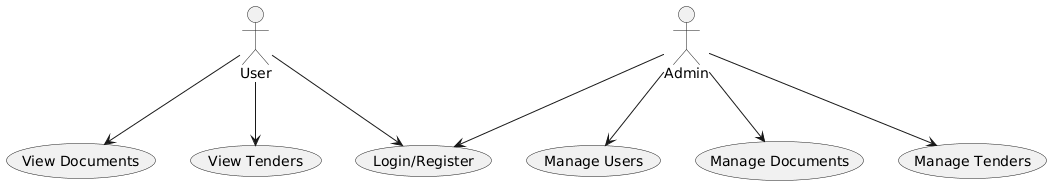

The diagram above was rendered by PlantUML. Its source (embedded in the PNG):
@startuml
actor User
actor Admin

User --> (Login/Register)
User --> (View Documents)
User --> (View Tenders)

Admin --> (Login/Register)
Admin --> (Manage Users)
Admin --> (Manage Documents)
Admin --> (Manage Tenders)
@enduml